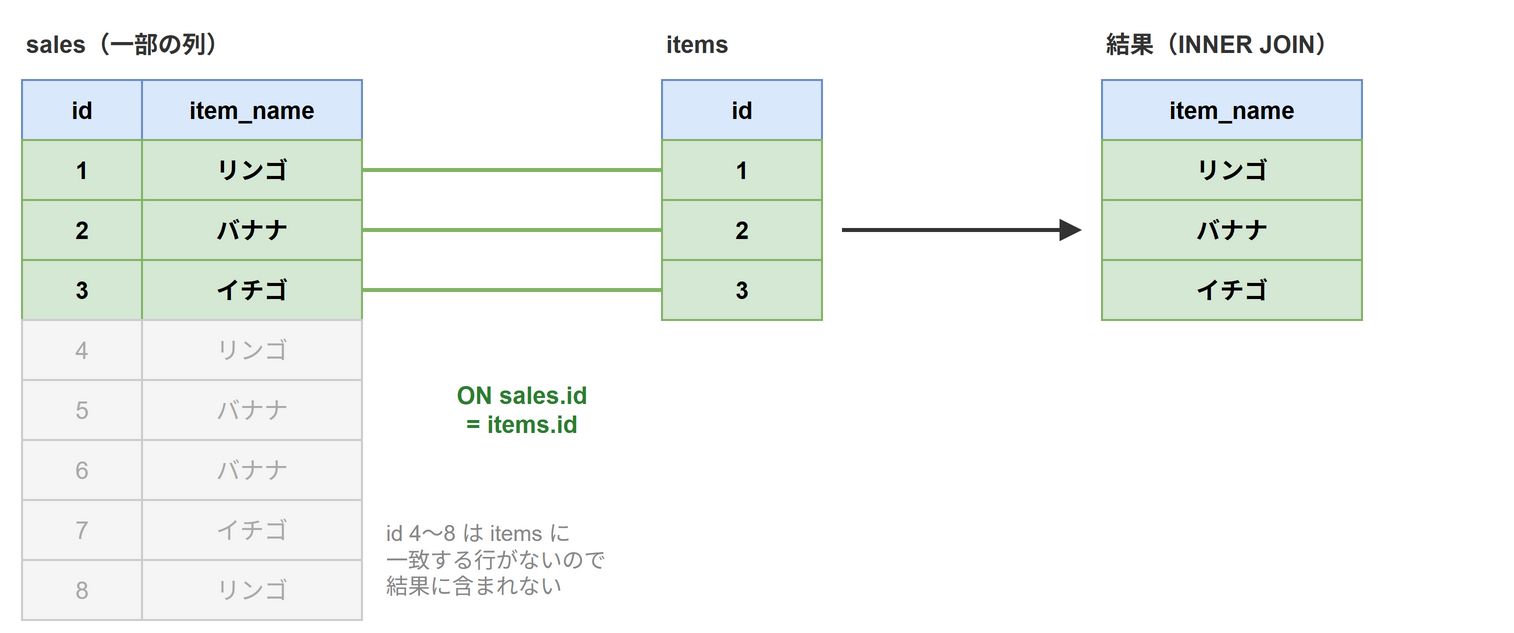

The diagram above was exported from draw.io. Its source (the exported page's mxGraphModel, read from the mxfile embedded in the PNG):
<mxGraphModel grid="1" gridSize="10" page="0">
  <root>
    <mxCell id="0" />
    <mxCell id="1" parent="0" />
    <mxCell id="c2" value="sales（一部の列）" style="text;html=1;whiteSpace=wrap;align=left;verticalAlign=middle;fontSize=12;fontColor=#333333;fontStyle=1;" vertex="1" parent="1">
      <mxGeometry x="20" y="10" width="200" height="24" as="geometry" />
    </mxCell>
    <mxCell id="c3" value="id" style="rounded=0;whiteSpace=wrap;html=1;fontSize=12;fillColor=#dae8fc;strokeColor=#6c8ebf;fontStyle=1;" vertex="1" parent="1">
      <mxGeometry x="20" y="40" width="60" height="30" as="geometry" />
    </mxCell>
    <mxCell id="c4" value="item_name" style="rounded=0;whiteSpace=wrap;html=1;fontSize=12;fillColor=#dae8fc;strokeColor=#6c8ebf;fontStyle=1;" vertex="1" parent="1">
      <mxGeometry x="80" y="40" width="110" height="30" as="geometry" />
    </mxCell>
    <mxCell id="c5" value="1" style="rounded=0;whiteSpace=wrap;html=1;fontSize=12;fillColor=#d5e8d4;strokeColor=#82b366;fontStyle=1;" vertex="1" parent="1">
      <mxGeometry x="20" y="70" width="60" height="30" as="geometry" />
    </mxCell>
    <mxCell id="c6" value="リンゴ" style="rounded=0;whiteSpace=wrap;html=1;fontSize=12;fillColor=#d5e8d4;strokeColor=#82b366;fontStyle=1;" vertex="1" parent="1">
      <mxGeometry x="80" y="70" width="110" height="30" as="geometry" />
    </mxCell>
    <mxCell id="c7" value="2" style="rounded=0;whiteSpace=wrap;html=1;fontSize=12;fillColor=#d5e8d4;strokeColor=#82b366;fontStyle=1;" vertex="1" parent="1">
      <mxGeometry x="20" y="100" width="60" height="30" as="geometry" />
    </mxCell>
    <mxCell id="c8" value="バナナ" style="rounded=0;whiteSpace=wrap;html=1;fontSize=12;fillColor=#d5e8d4;strokeColor=#82b366;fontStyle=1;" vertex="1" parent="1">
      <mxGeometry x="80" y="100" width="110" height="30" as="geometry" />
    </mxCell>
    <mxCell id="c9" value="3" style="rounded=0;whiteSpace=wrap;html=1;fontSize=12;fillColor=#d5e8d4;strokeColor=#82b366;fontStyle=1;" vertex="1" parent="1">
      <mxGeometry x="20" y="130" width="60" height="30" as="geometry" />
    </mxCell>
    <mxCell id="c10" value="イチゴ" style="rounded=0;whiteSpace=wrap;html=1;fontSize=12;fillColor=#d5e8d4;strokeColor=#82b366;fontStyle=1;" vertex="1" parent="1">
      <mxGeometry x="80" y="130" width="110" height="30" as="geometry" />
    </mxCell>
    <mxCell id="c11" value="4" style="rounded=0;whiteSpace=wrap;html=1;fontSize=12;fillColor=#f5f5f5;strokeColor=#cccccc;fontColor=#aaaaaa;" vertex="1" parent="1">
      <mxGeometry x="20" y="160" width="60" height="30" as="geometry" />
    </mxCell>
    <mxCell id="c12" value="リンゴ" style="rounded=0;whiteSpace=wrap;html=1;fontSize=12;fillColor=#f5f5f5;strokeColor=#cccccc;fontColor=#aaaaaa;" vertex="1" parent="1">
      <mxGeometry x="80" y="160" width="110" height="30" as="geometry" />
    </mxCell>
    <mxCell id="c13" value="5" style="rounded=0;whiteSpace=wrap;html=1;fontSize=12;fillColor=#f5f5f5;strokeColor=#cccccc;fontColor=#aaaaaa;" vertex="1" parent="1">
      <mxGeometry x="20" y="190" width="60" height="30" as="geometry" />
    </mxCell>
    <mxCell id="c14" value="バナナ" style="rounded=0;whiteSpace=wrap;html=1;fontSize=12;fillColor=#f5f5f5;strokeColor=#cccccc;fontColor=#aaaaaa;" vertex="1" parent="1">
      <mxGeometry x="80" y="190" width="110" height="30" as="geometry" />
    </mxCell>
    <mxCell id="c15" value="6" style="rounded=0;whiteSpace=wrap;html=1;fontSize=12;fillColor=#f5f5f5;strokeColor=#cccccc;fontColor=#aaaaaa;" vertex="1" parent="1">
      <mxGeometry x="20" y="220" width="60" height="30" as="geometry" />
    </mxCell>
    <mxCell id="c16" value="バナナ" style="rounded=0;whiteSpace=wrap;html=1;fontSize=12;fillColor=#f5f5f5;strokeColor=#cccccc;fontColor=#aaaaaa;" vertex="1" parent="1">
      <mxGeometry x="80" y="220" width="110" height="30" as="geometry" />
    </mxCell>
    <mxCell id="c17" value="7" style="rounded=0;whiteSpace=wrap;html=1;fontSize=12;fillColor=#f5f5f5;strokeColor=#cccccc;fontColor=#aaaaaa;" vertex="1" parent="1">
      <mxGeometry x="20" y="250" width="60" height="30" as="geometry" />
    </mxCell>
    <mxCell id="c18" value="イチゴ" style="rounded=0;whiteSpace=wrap;html=1;fontSize=12;fillColor=#f5f5f5;strokeColor=#cccccc;fontColor=#aaaaaa;" vertex="1" parent="1">
      <mxGeometry x="80" y="250" width="110" height="30" as="geometry" />
    </mxCell>
    <mxCell id="c19" value="8" style="rounded=0;whiteSpace=wrap;html=1;fontSize=12;fillColor=#f5f5f5;strokeColor=#cccccc;fontColor=#aaaaaa;" vertex="1" parent="1">
      <mxGeometry x="20" y="280" width="60" height="30" as="geometry" />
    </mxCell>
    <mxCell id="c20" value="リンゴ" style="rounded=0;whiteSpace=wrap;html=1;fontSize=12;fillColor=#f5f5f5;strokeColor=#cccccc;fontColor=#aaaaaa;" vertex="1" parent="1">
      <mxGeometry x="80" y="280" width="110" height="30" as="geometry" />
    </mxCell>
    <mxCell id="c21" value="items" style="text;html=1;whiteSpace=wrap;align=left;verticalAlign=middle;fontSize=12;fontColor=#333333;fontStyle=1;" vertex="1" parent="1">
      <mxGeometry x="340" y="10" width="120" height="24" as="geometry" />
    </mxCell>
    <mxCell id="c22" value="id" style="rounded=0;whiteSpace=wrap;html=1;fontSize=12;fillColor=#dae8fc;strokeColor=#6c8ebf;fontStyle=1;" vertex="1" parent="1">
      <mxGeometry x="340" y="40" width="80" height="30" as="geometry" />
    </mxCell>
    <mxCell id="c23" value="1" style="rounded=0;whiteSpace=wrap;html=1;fontSize=12;fillColor=#d5e8d4;strokeColor=#82b366;fontStyle=1;" vertex="1" parent="1">
      <mxGeometry x="340" y="70" width="80" height="30" as="geometry" />
    </mxCell>
    <mxCell id="c24" value="2" style="rounded=0;whiteSpace=wrap;html=1;fontSize=12;fillColor=#d5e8d4;strokeColor=#82b366;fontStyle=1;" vertex="1" parent="1">
      <mxGeometry x="340" y="100" width="80" height="30" as="geometry" />
    </mxCell>
    <mxCell id="c25" value="3" style="rounded=0;whiteSpace=wrap;html=1;fontSize=12;fillColor=#d5e8d4;strokeColor=#82b366;fontStyle=1;" vertex="1" parent="1">
      <mxGeometry x="340" y="130" width="80" height="30" as="geometry" />
    </mxCell>
    <mxCell id="c26" value="" style="html=1;endArrow=none;strokeColor=#82b366;strokeWidth=2;fontSize=12;labelBackgroundColor=none;verticalAlign=bottom;" edge="1" parent="1">
      <mxGeometry relative="1" as="geometry">
        <mxPoint x="190" y="85" as="sourcePoint" />
        <mxPoint x="340" y="85" as="targetPoint" />
      </mxGeometry>
    </mxCell>
    <mxCell id="c27" value="" style="html=1;endArrow=none;strokeColor=#82b366;strokeWidth=2;fontSize=12;labelBackgroundColor=none;verticalAlign=bottom;" edge="1" parent="1">
      <mxGeometry relative="1" as="geometry">
        <mxPoint x="190" y="115" as="sourcePoint" />
        <mxPoint x="340" y="115" as="targetPoint" />
      </mxGeometry>
    </mxCell>
    <mxCell id="c28" value="" style="html=1;endArrow=none;strokeColor=#82b366;strokeWidth=2;fontSize=12;labelBackgroundColor=none;verticalAlign=bottom;" edge="1" parent="1">
      <mxGeometry relative="1" as="geometry">
        <mxPoint x="190" y="145" as="sourcePoint" />
        <mxPoint x="340" y="145" as="targetPoint" />
      </mxGeometry>
    </mxCell>
    <mxCell id="c29" value="ON sales.id&lt;br&gt;= items.id" style="text;html=1;whiteSpace=wrap;align=center;verticalAlign=middle;fontSize=12;fontColor=#2e7d32;fontStyle=1;" vertex="1" parent="1">
      <mxGeometry x="200" y="185" width="140" height="40" as="geometry" />
    </mxCell>
    <mxCell id="c30" value="id 4〜8 は items に&lt;br&gt;一致する行がないので&lt;br&gt;結果に含まれない" style="text;html=1;whiteSpace=wrap;align=left;verticalAlign=middle;fontSize=11;fontColor=#888888;" vertex="1" parent="1">
      <mxGeometry x="200" y="250" width="200" height="60" as="geometry" />
    </mxCell>
    <mxCell id="c31" value="結果（INNER JOIN）" style="text;html=1;whiteSpace=wrap;align=left;verticalAlign=middle;fontSize=12;fontColor=#333333;fontStyle=1;" vertex="1" parent="1">
      <mxGeometry x="560" y="10" width="200" height="24" as="geometry" />
    </mxCell>
    <mxCell id="c32" value="item_name" style="rounded=0;whiteSpace=wrap;html=1;fontSize=12;fillColor=#dae8fc;strokeColor=#6c8ebf;fontStyle=1;" vertex="1" parent="1">
      <mxGeometry x="560" y="40" width="130" height="30" as="geometry" />
    </mxCell>
    <mxCell id="c33" value="リンゴ" style="rounded=0;whiteSpace=wrap;html=1;fontSize=12;fillColor=#d5e8d4;strokeColor=#82b366;fontStyle=1;" vertex="1" parent="1">
      <mxGeometry x="560" y="70" width="130" height="30" as="geometry" />
    </mxCell>
    <mxCell id="c34" value="バナナ" style="rounded=0;whiteSpace=wrap;html=1;fontSize=12;fillColor=#d5e8d4;strokeColor=#82b366;fontStyle=1;" vertex="1" parent="1">
      <mxGeometry x="560" y="100" width="130" height="30" as="geometry" />
    </mxCell>
    <mxCell id="c35" value="イチゴ" style="rounded=0;whiteSpace=wrap;html=1;fontSize=12;fillColor=#d5e8d4;strokeColor=#82b366;fontStyle=1;" vertex="1" parent="1">
      <mxGeometry x="560" y="130" width="130" height="30" as="geometry" />
    </mxCell>
    <mxCell id="c36" value="" style="html=1;endArrow=block;endFill=1;strokeColor=#333333;strokeWidth=2;fontSize=12;labelBackgroundColor=none;verticalAlign=bottom;" edge="1" parent="1">
      <mxGeometry relative="1" as="geometry">
        <mxPoint x="430" y="115" as="sourcePoint" />
        <mxPoint x="550" y="115" as="targetPoint" />
      </mxGeometry>
    </mxCell>
  </root>
</mxGraphModel>